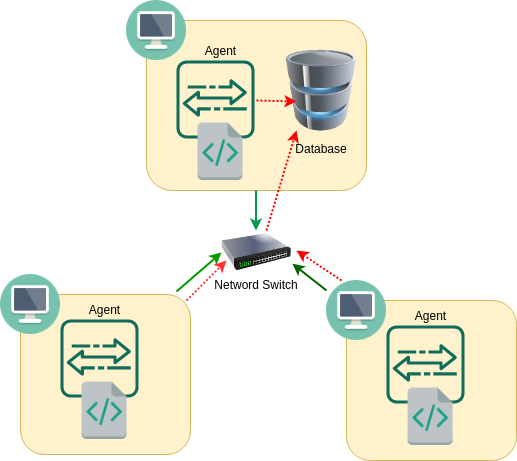

The diagram above was exported from draw.io. Its source (the exported page's mxGraphModel, read from the mxfile embedded in the PNG):
<mxGraphModel dx="376" dy="1426" grid="1" gridSize="10" guides="1" tooltips="1" connect="1" arrows="1" fold="1" page="1" pageScale="1" pageWidth="850" pageHeight="1100" math="0" shadow="0">
  <root>
    <mxCell id="tZ-ZQUrAp18lKmPVgFQZ-0" />
    <mxCell id="tZ-ZQUrAp18lKmPVgFQZ-1" parent="tZ-ZQUrAp18lKmPVgFQZ-0" />
    <mxCell id="tZ-ZQUrAp18lKmPVgFQZ-18" value="" style="rounded=1;whiteSpace=wrap;html=1;fillColor=#fff2cc;strokeColor=#d6b656;" vertex="1" parent="tZ-ZQUrAp18lKmPVgFQZ-1">
      <mxGeometry x="386" y="-30" width="220" height="170" as="geometry" />
    </mxCell>
    <mxCell id="tZ-ZQUrAp18lKmPVgFQZ-6" value="" style="shape=image;html=1;verticalAlign=top;verticalLabelPosition=bottom;labelBackgroundColor=#ffffff;imageAspect=0;aspect=fixed;image=https://cdn2.iconfinder.com/data/icons/circle-icons-1/64/computer-128.png" vertex="1" parent="tZ-ZQUrAp18lKmPVgFQZ-1">
      <mxGeometry x="366" y="-50" width="60" height="60" as="geometry" />
    </mxCell>
    <mxCell id="tZ-ZQUrAp18lKmPVgFQZ-8" value="" style="image;html=1;labelBackgroundColor=#ffffff;image=img/lib/clip_art/computers/Database_128x128.png" vertex="1" parent="tZ-ZQUrAp18lKmPVgFQZ-1">
      <mxGeometry x="526" y="-20" width="70" height="120" as="geometry" />
    </mxCell>
    <mxCell id="tZ-ZQUrAp18lKmPVgFQZ-9" value="" style="outlineConnect=0;fontColor=#232F3E;gradientColor=none;fillColor=#116D5B;strokeColor=none;dashed=0;verticalLabelPosition=bottom;verticalAlign=top;align=center;html=1;fontSize=12;fontStyle=0;aspect=fixed;shape=mxgraph.aws4.agent2;" vertex="1" parent="tZ-ZQUrAp18lKmPVgFQZ-1">
      <mxGeometry x="416" y="10" width="78" height="78" as="geometry" />
    </mxCell>
    <mxCell id="tZ-ZQUrAp18lKmPVgFQZ-11" value="" style="shape=image;html=1;verticalAlign=top;verticalLabelPosition=bottom;labelBackgroundColor=#ffffff;imageAspect=0;aspect=fixed;image=https://cdn0.iconfinder.com/data/icons/small-n-flat/24/678123-file-code-128.png" vertex="1" parent="tZ-ZQUrAp18lKmPVgFQZ-1">
      <mxGeometry x="430" y="70" width="60" height="60" as="geometry" />
    </mxCell>
    <mxCell id="tZ-ZQUrAp18lKmPVgFQZ-14" value="Agent" style="text;html=1;align=center;verticalAlign=middle;resizable=0;points=[];autosize=1;" vertex="1" parent="tZ-ZQUrAp18lKmPVgFQZ-1">
      <mxGeometry x="435" y="-10" width="50" height="20" as="geometry" />
    </mxCell>
    <mxCell id="tZ-ZQUrAp18lKmPVgFQZ-15" value="Database" style="text;html=1;strokeColor=none;fillColor=none;align=center;verticalAlign=middle;whiteSpace=wrap;rounded=0;" vertex="1" parent="tZ-ZQUrAp18lKmPVgFQZ-1">
      <mxGeometry x="541" y="88" width="40" height="20" as="geometry" />
    </mxCell>
    <mxCell id="tZ-ZQUrAp18lKmPVgFQZ-19" value="" style="rounded=1;whiteSpace=wrap;html=1;fillColor=#fff2cc;strokeColor=#d6b656;" vertex="1" parent="tZ-ZQUrAp18lKmPVgFQZ-1">
      <mxGeometry x="586" y="250" width="170" height="160" as="geometry" />
    </mxCell>
    <mxCell id="tZ-ZQUrAp18lKmPVgFQZ-20" value="" style="shape=image;html=1;verticalAlign=top;verticalLabelPosition=bottom;labelBackgroundColor=#ffffff;imageAspect=0;aspect=fixed;image=https://cdn2.iconfinder.com/data/icons/circle-icons-1/64/computer-128.png" vertex="1" parent="tZ-ZQUrAp18lKmPVgFQZ-1">
      <mxGeometry x="566" y="230" width="60" height="60" as="geometry" />
    </mxCell>
    <mxCell id="tZ-ZQUrAp18lKmPVgFQZ-22" value="" style="outlineConnect=0;fontColor=#232F3E;gradientColor=none;fillColor=#116D5B;strokeColor=none;dashed=0;verticalLabelPosition=bottom;verticalAlign=top;align=center;html=1;fontSize=12;fontStyle=0;aspect=fixed;shape=mxgraph.aws4.agent2;" vertex="1" parent="tZ-ZQUrAp18lKmPVgFQZ-1">
      <mxGeometry x="626" y="275" width="78" height="78" as="geometry" />
    </mxCell>
    <mxCell id="tZ-ZQUrAp18lKmPVgFQZ-23" value="" style="shape=image;html=1;verticalAlign=top;verticalLabelPosition=bottom;labelBackgroundColor=#ffffff;imageAspect=0;aspect=fixed;image=https://cdn0.iconfinder.com/data/icons/small-n-flat/24/678123-file-code-128.png" vertex="1" parent="tZ-ZQUrAp18lKmPVgFQZ-1">
      <mxGeometry x="640" y="335" width="60" height="60" as="geometry" />
    </mxCell>
    <mxCell id="tZ-ZQUrAp18lKmPVgFQZ-24" value="Agent" style="text;html=1;align=center;verticalAlign=middle;resizable=0;points=[];autosize=1;" vertex="1" parent="tZ-ZQUrAp18lKmPVgFQZ-1">
      <mxGeometry x="645" y="255" width="50" height="20" as="geometry" />
    </mxCell>
    <mxCell id="tZ-ZQUrAp18lKmPVgFQZ-28" value="" style="rounded=1;whiteSpace=wrap;html=1;fillColor=#fff2cc;strokeColor=#d6b656;gradientDirection=south;" vertex="1" parent="tZ-ZQUrAp18lKmPVgFQZ-1">
      <mxGeometry x="260" y="244" width="170" height="160" as="geometry" />
    </mxCell>
    <mxCell id="tZ-ZQUrAp18lKmPVgFQZ-29" value="" style="shape=image;html=1;verticalAlign=top;verticalLabelPosition=bottom;labelBackgroundColor=#ffffff;imageAspect=0;aspect=fixed;image=https://cdn2.iconfinder.com/data/icons/circle-icons-1/64/computer-128.png" vertex="1" parent="tZ-ZQUrAp18lKmPVgFQZ-1">
      <mxGeometry x="240" y="224" width="60" height="60" as="geometry" />
    </mxCell>
    <mxCell id="tZ-ZQUrAp18lKmPVgFQZ-30" value="" style="outlineConnect=0;fontColor=#232F3E;gradientColor=none;fillColor=#116D5B;strokeColor=none;dashed=0;verticalLabelPosition=bottom;verticalAlign=top;align=center;html=1;fontSize=12;fontStyle=0;aspect=fixed;shape=mxgraph.aws4.agent2;" vertex="1" parent="tZ-ZQUrAp18lKmPVgFQZ-1">
      <mxGeometry x="300" y="269" width="78" height="78" as="geometry" />
    </mxCell>
    <mxCell id="tZ-ZQUrAp18lKmPVgFQZ-31" value="" style="shape=image;html=1;verticalAlign=top;verticalLabelPosition=bottom;labelBackgroundColor=#ffffff;imageAspect=0;aspect=fixed;image=https://cdn0.iconfinder.com/data/icons/small-n-flat/24/678123-file-code-128.png" vertex="1" parent="tZ-ZQUrAp18lKmPVgFQZ-1">
      <mxGeometry x="314" y="329" width="60" height="60" as="geometry" />
    </mxCell>
    <mxCell id="tZ-ZQUrAp18lKmPVgFQZ-32" value="Agent" style="text;html=1;align=center;verticalAlign=middle;resizable=0;points=[];autosize=1;" vertex="1" parent="tZ-ZQUrAp18lKmPVgFQZ-1">
      <mxGeometry x="319" y="249" width="50" height="20" as="geometry" />
    </mxCell>
    <mxCell id="tZ-ZQUrAp18lKmPVgFQZ-34" value="" style="image;html=1;labelBackgroundColor=#ffffff;image=img/lib/clip_art/networking/Switch_128x128.png;strokeColor=#FFFFFF;" vertex="1" parent="tZ-ZQUrAp18lKmPVgFQZ-1">
      <mxGeometry x="461" y="170" width="70" height="64" as="geometry" />
    </mxCell>
    <mxCell id="tZ-ZQUrAp18lKmPVgFQZ-35" value="Netword Switch" style="text;html=1;strokeColor=none;fillColor=none;align=center;verticalAlign=middle;whiteSpace=wrap;rounded=0;" vertex="1" parent="tZ-ZQUrAp18lKmPVgFQZ-1">
      <mxGeometry x="446" y="224" width="100" height="20" as="geometry" />
    </mxCell>
    <mxCell id="tZ-ZQUrAp18lKmPVgFQZ-40" value="" style="endArrow=classic;html=1;strokeWidth=2;entryX=0;entryY=0.5;entryDx=0;entryDy=0;strokeColor=#009900;" edge="1" parent="tZ-ZQUrAp18lKmPVgFQZ-1" target="tZ-ZQUrAp18lKmPVgFQZ-34">
      <mxGeometry width="50" height="50" relative="1" as="geometry">
        <mxPoint x="416" y="241" as="sourcePoint" />
        <mxPoint x="446" y="210" as="targetPoint" />
      </mxGeometry>
    </mxCell>
    <mxCell id="tZ-ZQUrAp18lKmPVgFQZ-41" value="" style="endArrow=classic;html=1;strokeWidth=2;entryX=1.013;entryY=0.675;entryDx=0;entryDy=0;entryPerimeter=0;strokeColor=#006600;" edge="1" parent="tZ-ZQUrAp18lKmPVgFQZ-1" target="tZ-ZQUrAp18lKmPVgFQZ-34">
      <mxGeometry width="50" height="50" relative="1" as="geometry">
        <mxPoint x="566" y="240" as="sourcePoint" />
        <mxPoint x="546" y="210" as="targetPoint" />
      </mxGeometry>
    </mxCell>
    <mxCell id="tZ-ZQUrAp18lKmPVgFQZ-44" value="" style="endArrow=classic;html=1;strokeWidth=2;strokeColor=#00994D;" edge="1" parent="tZ-ZQUrAp18lKmPVgFQZ-1">
      <mxGeometry width="50" height="50" relative="1" as="geometry">
        <mxPoint x="495.5" y="140" as="sourcePoint" />
        <mxPoint x="495.5" y="180" as="targetPoint" />
      </mxGeometry>
    </mxCell>
    <mxCell id="tZ-ZQUrAp18lKmPVgFQZ-48" value="" style="endArrow=classic;html=1;strokeWidth=2;strokeColor=#FF0000;dashed=1;dashPattern=1 1;" edge="1" parent="tZ-ZQUrAp18lKmPVgFQZ-1">
      <mxGeometry width="50" height="50" relative="1" as="geometry">
        <mxPoint x="496" y="50" as="sourcePoint" />
        <mxPoint x="536" y="51" as="targetPoint" />
      </mxGeometry>
    </mxCell>
    <mxCell id="tZ-ZQUrAp18lKmPVgFQZ-49" value="" style="endArrow=classic;html=1;dashed=1;dashPattern=1 1;strokeColor=#FF3333;strokeWidth=2;" edge="1" parent="tZ-ZQUrAp18lKmPVgFQZ-1">
      <mxGeometry width="50" height="50" relative="1" as="geometry">
        <mxPoint x="426" y="250" as="sourcePoint" />
        <mxPoint x="466" y="210" as="targetPoint" />
      </mxGeometry>
    </mxCell>
    <mxCell id="tZ-ZQUrAp18lKmPVgFQZ-50" value="" style="endArrow=classic;html=1;dashed=1;dashPattern=1 1;strokeColor=#FF0000;strokeWidth=2;entryX=0.143;entryY=0.833;entryDx=0;entryDy=0;entryPerimeter=0;" edge="1" parent="tZ-ZQUrAp18lKmPVgFQZ-1" target="tZ-ZQUrAp18lKmPVgFQZ-8">
      <mxGeometry width="50" height="50" relative="1" as="geometry">
        <mxPoint x="506" y="180" as="sourcePoint" />
        <mxPoint x="556" y="130" as="targetPoint" />
      </mxGeometry>
    </mxCell>
    <mxCell id="tZ-ZQUrAp18lKmPVgFQZ-51" value="" style="endArrow=classic;html=1;dashed=1;dashPattern=1 1;strokeColor=#FF0000;strokeWidth=2;exitX=0.25;exitY=0;exitDx=0;exitDy=0;" edge="1" parent="tZ-ZQUrAp18lKmPVgFQZ-1" source="tZ-ZQUrAp18lKmPVgFQZ-20">
      <mxGeometry width="50" height="50" relative="1" as="geometry">
        <mxPoint x="476" y="150" as="sourcePoint" />
        <mxPoint x="536" y="200" as="targetPoint" />
      </mxGeometry>
    </mxCell>
  </root>
</mxGraphModel>